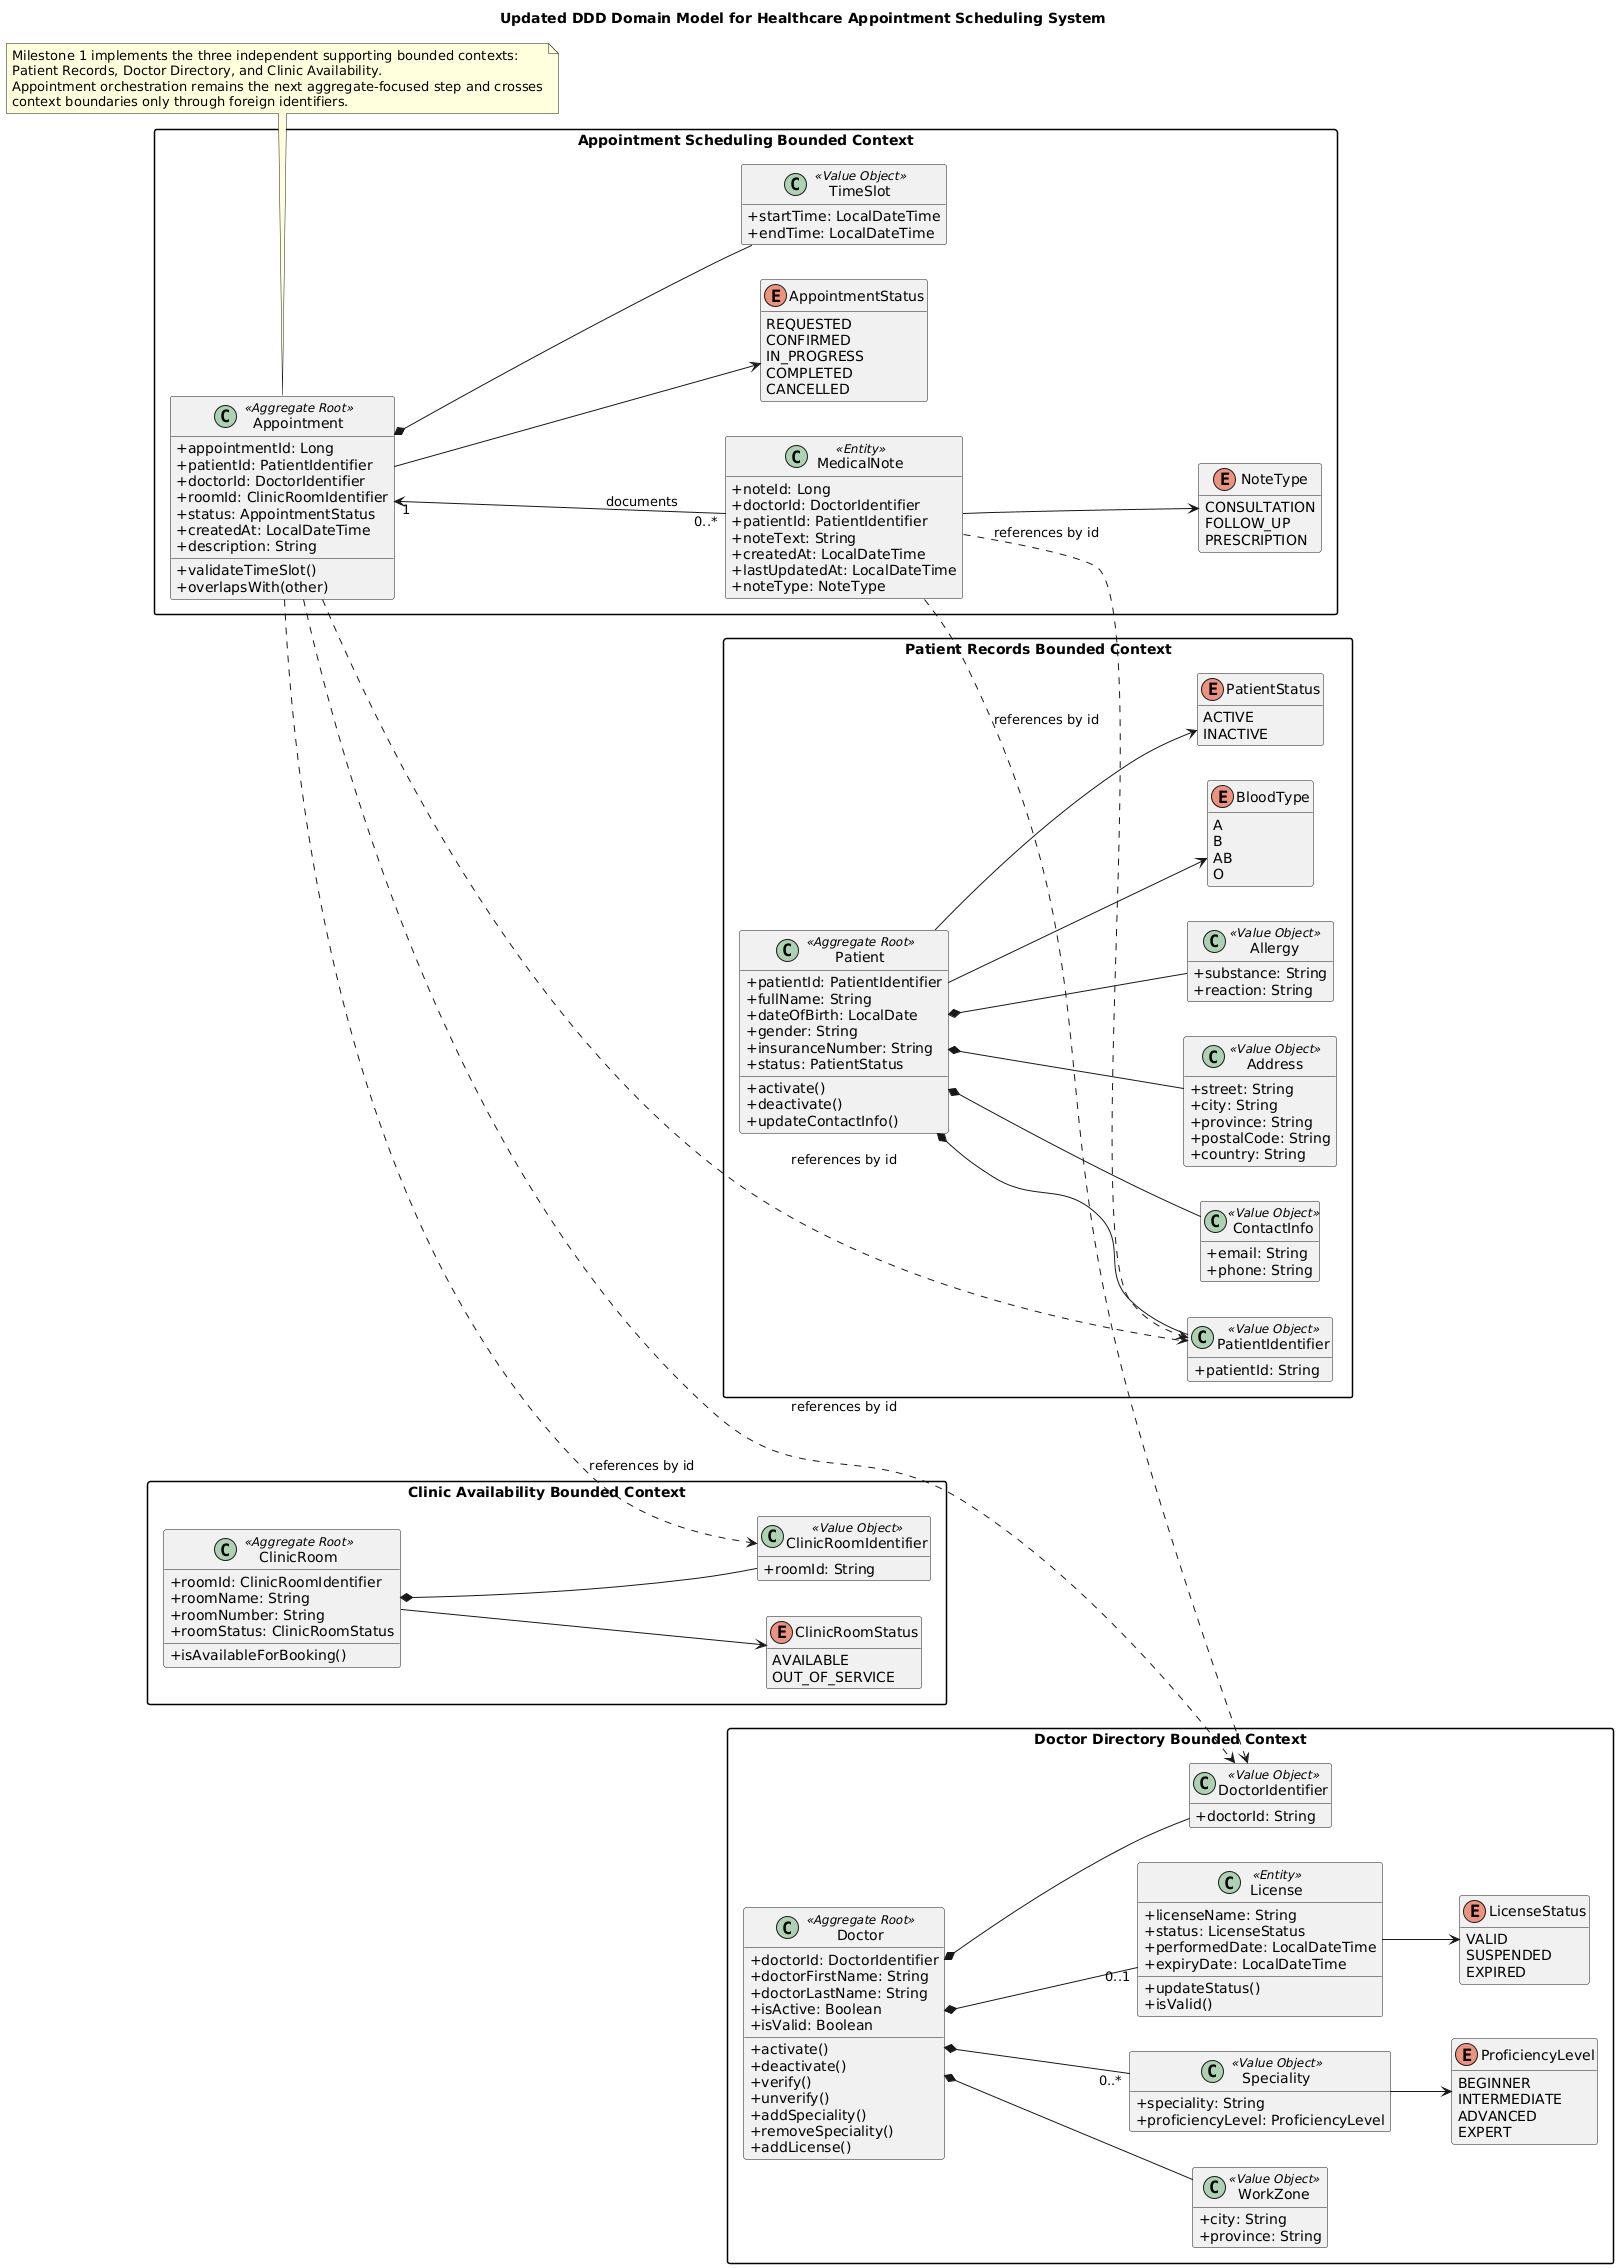

The diagram above was rendered by PlantUML. Its source (embedded in the PNG):
@startuml

title Updated DDD Domain Model for Healthcare Appointment Scheduling System

left to right direction
skinparam packageStyle rectangle
skinparam classAttributeIconSize 0
hide empty members

package "Patient Records Bounded Context" {
  class Patient <<Aggregate Root>> {
    +patientId: PatientIdentifier
    +fullName: String
    +dateOfBirth: LocalDate
    +gender: String
    +insuranceNumber: String
    +status: PatientStatus
    +activate()
    +deactivate()
    +updateContactInfo()
  }

  class PatientIdentifier <<Value Object>> {
    +patientId: String
  }

  class ContactInfo <<Value Object>> {
    +email: String
    +phone: String
  }

  class Address <<Value Object>> {
    +street: String
    +city: String
    +province: String
    +postalCode: String
    +country: String
  }

  class Allergy <<Value Object>> {
    +substance: String
    +reaction: String
  }

  enum BloodType {
    A
    B
    AB
    O
  }

  enum PatientStatus {
    ACTIVE
    INACTIVE
  }

  Patient *-- PatientIdentifier
  Patient *-- ContactInfo
  Patient *-- Address
  Patient *-- Allergy
  Patient --> BloodType
  Patient --> PatientStatus
}

package "Doctor Directory Bounded Context" {
  class Doctor <<Aggregate Root>> {
    +doctorId: DoctorIdentifier
    +doctorFirstName: String
    +doctorLastName: String
    +isActive: Boolean
    +isValid: Boolean
    +activate()
    +deactivate()
    +verify()
    +unverify()
    +addSpeciality()
    +removeSpeciality()
    +addLicense()
  }

  class DoctorIdentifier <<Value Object>> {
    +doctorId: String
  }

  class WorkZone <<Value Object>> {
    +city: String
    +province: String
  }

  class Speciality <<Value Object>> {
    +speciality: String
    +proficiencyLevel: ProficiencyLevel
  }

  class License <<Entity>> {
    +licenseName: String
    +status: LicenseStatus
    +performedDate: LocalDateTime
    +expiryDate: LocalDateTime
    +updateStatus()
    +isValid()
  }

  enum ProficiencyLevel {
    BEGINNER
    INTERMEDIATE
    ADVANCED
    EXPERT
  }

  enum LicenseStatus {
    VALID
    SUSPENDED
    EXPIRED
  }

  Doctor *-- DoctorIdentifier
  Doctor *-- WorkZone
  Doctor *-- "0..*" Speciality
  Doctor *-- "0..1" License
  Speciality --> ProficiencyLevel
  License --> LicenseStatus
}

package "Clinic Availability Bounded Context" {
  class ClinicRoom <<Aggregate Root>> {
    +roomId: ClinicRoomIdentifier
    +roomName: String
    +roomNumber: String
    +roomStatus: ClinicRoomStatus
    +isAvailableForBooking()
  }

  class ClinicRoomIdentifier <<Value Object>> {
    +roomId: String
  }

  enum ClinicRoomStatus {
    AVAILABLE
    OUT_OF_SERVICE
  }

  ClinicRoom *-- ClinicRoomIdentifier
  ClinicRoom --> ClinicRoomStatus
}

package "Appointment Scheduling Bounded Context" {
  class Appointment <<Aggregate Root>> {
    +appointmentId: Long
    +patientId: PatientIdentifier
    +doctorId: DoctorIdentifier
    +roomId: ClinicRoomIdentifier
    +status: AppointmentStatus
    +createdAt: LocalDateTime
    +description: String
    +validateTimeSlot()
    +overlapsWith(other)
  }

  class TimeSlot <<Value Object>> {
    +startTime: LocalDateTime
    +endTime: LocalDateTime
  }

  class MedicalNote <<Entity>> {
    +noteId: Long
    +doctorId: DoctorIdentifier
    +patientId: PatientIdentifier
    +noteText: String
    +createdAt: LocalDateTime
    +lastUpdatedAt: LocalDateTime
    +noteType: NoteType
  }

  enum AppointmentStatus {
    REQUESTED
    CONFIRMED
    IN_PROGRESS
    COMPLETED
    CANCELLED
  }

  enum NoteType {
    CONSULTATION
    FOLLOW_UP
    PRESCRIPTION
  }

  Appointment *-- TimeSlot
  Appointment --> AppointmentStatus
  Appointment "1" <-- "0..*" MedicalNote : documents
  MedicalNote --> NoteType
}

Appointment ..> PatientIdentifier : references by id
Appointment ..> DoctorIdentifier : references by id
Appointment ..> ClinicRoomIdentifier : references by id
MedicalNote ..> PatientIdentifier : references by id
MedicalNote ..> DoctorIdentifier : references by id

note bottom of Appointment
Milestone 1 implements the three independent supporting bounded contexts:
Patient Records, Doctor Directory, and Clinic Availability.
Appointment orchestration remains the next aggregate-focused step and crosses
context boundaries only through foreign identifiers.
end note

@enduml